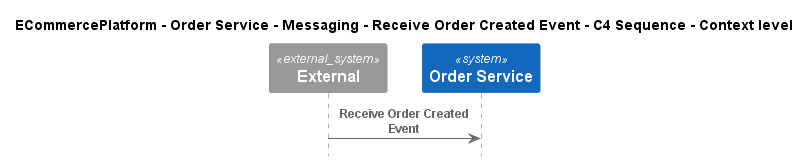

The diagram above was rendered by PlantUML. Its source (embedded in the PNG):
@startuml
!include ..\..\..\..\..\..\..\.c4s\C4_Sequence.puml

title ECommercePlatform - Order Service - Messaging - Receive Order Created Event - C4 Sequence - Context level

System_Ext(C4InterFlow.SoftwareSystems.ExternalSystem, "External", "")
System(ECommercePlatform.SoftwareSystems.OrderService, "Order Service", "")

Rel(C4InterFlow.SoftwareSystems.ExternalSystem, ECommercePlatform.SoftwareSystems.OrderService, "Receive Order Created Event")


@enduml